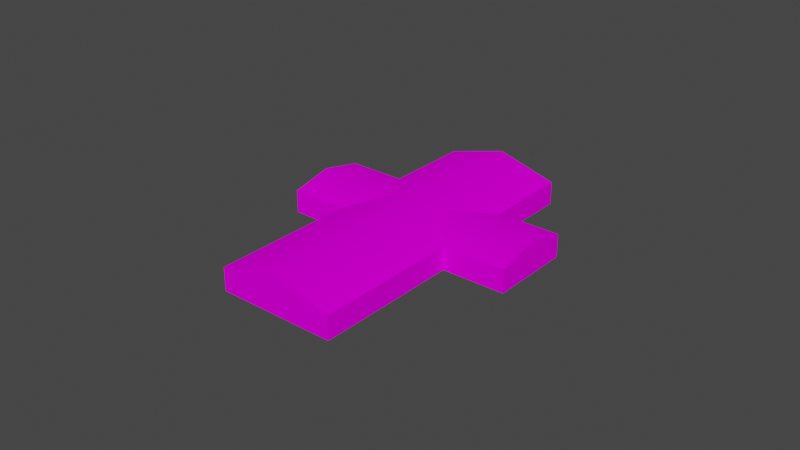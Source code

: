 # Source: object.blend  (saved by Blender 2.82.7; exported with 4.5.12 LTS)
import bpy
from mathutils import Matrix  # noqa: F401  (used for matrix-valued properties, if any)

bpy.ops.wm.read_factory_settings(use_empty=True)
scene = bpy.context.scene
scene.name = 'Scene'

# ---- collections
col_collection = bpy.data.collections.new('Collection'); scene.collection.children.link(col_collection)

# ---- images (referenced by path relative to the original .blend; pixels are not part of the script)
import os
ASSET_DIR = os.environ.get("B2B_ASSET_DIR", "")  # directory of the original .blend (textures are referenced by path, not embedded)
HERE = os.path.dirname(os.path.abspath(__file__))  # packed textures are extracted next to this script under _unpacked/

def load_image(name, relpath, width, height, colorspace="sRGB"):
    """Load a texture the original file referenced (path relative to the .blend, or extracted next to this script)."""
    p = next((c for c in (os.path.join(HERE, relpath), os.path.join(ASSET_DIR, relpath)) if relpath and os.path.exists(c)), "")
    if p:
        img = bpy.data.images.load(p, check_existing=True)
        img.name = name
    else:  # same state as the original file: an image datablock whose file is absent (Cycles renders it pink)
        img = bpy.data.images.new(name, width, height)
        img.source = "FILE"
        img.filepath = "//" + (relpath or name)
    img.colorspace_settings.name = colorspace
    return img
img_naps_barracks_png = load_image('NAPS_barracks.png', 'NAPS_barracks.png', 1024, 1024, 'sRGB')

# ---- materials (node trees are filled in below, after node groups)
mat_default_004 = bpy.data.materials.new('Default.004')
mat_default_004.use_transparent_shadow = False
mat_default_004.diffuse_color = (1.0, 1.0, 1.0, 1.0)
mat_default_004.roughness = 0.0
mat_default_004.specular_intensity = 0.0

# ---- node groups
ng_auto_smooth = bpy.data.node_groups.new('Auto Smooth', 'GeometryNodeTree')
_s = ng_auto_smooth.interface.new_socket(name='Geometry', in_out='OUTPUT', socket_type='NodeSocketGeometry')
_s = ng_auto_smooth.interface.new_socket(name='Geometry', in_out='INPUT', socket_type='NodeSocketGeometry')
_s = ng_auto_smooth.interface.new_socket(name='Angle', in_out='INPUT', socket_type='NodeSocketFloat')
_s.subtype = 'ANGLE'
_s.min_value = 0.0
_s.max_value = 3.142
ng_auto_smooth.is_modifier = True
_N = ng_auto_smooth.nodes; _L = ng_auto_smooth.links
n0 = _N.new('NodeGroupOutput'); n0.name = 'Group Output'; n0.location = (480, -100)
n1 = _N.new('NodeGroupInput'); n1.name = 'Group Input'; n1.location = (-420, -300)
n2 = _N.new('NodeGroupInput'); n2.name = 'Group Input.001'; n2.location = (-60, -100)
n3 = _N.new('GeometryNodeSetShadeSmooth'); n3.name = 'Set Shade Smooth'; n3.location = (120, -100)
n3.domain = 'EDGE'
n4 = _N.new('GeometryNodeSetShadeSmooth'); n4.name = 'Set Shade Smooth.001'; n4.location = (300, -100)
n5 = _N.new('GeometryNodeInputMeshEdgeAngle'); n5.name = 'Edge Angle'; n5.location = (-420, -220)
n6 = _N.new('GeometryNodeInputEdgeSmooth'); n6.name = 'Is Edge Smooth'; n6.location = (-60, -160)
n7 = _N.new('GeometryNodeInputShadeSmooth'); n7.name = 'Is Face Smooth'; n7.location = (-240, -340)
n8 = _N.new('FunctionNodeBooleanMath'); n8.name = 'Boolean Math'; n8.location = (-60, -220)
n9 = _N.new('FunctionNodeCompare'); n9.name = 'Compare'; n9.location = (-240, -180)
n9.operation = 'LESS_EQUAL'
_L.new(n5.outputs[0], n9.inputs[0])
_L.new(n4.outputs[0], n0.inputs[0])
_L.new(n1.outputs[1], n9.inputs[1])
_L.new(n9.outputs[0], n8.inputs[0])
_L.new(n7.outputs[0], n8.inputs[1])
_L.new(n2.outputs[0], n3.inputs[0])
_L.new(n6.outputs[0], n3.inputs[1])
_L.new(n3.outputs[0], n4.inputs[0])
_L.new(n8.outputs[0], n3.inputs[2])
n0.is_active_output = True

# ---- material node trees
mat_default_004.use_nodes = True; mat_default_004.node_tree.nodes.clear()
_N = mat_default_004.node_tree.nodes; _L = mat_default_004.node_tree.links
n0 = _N.new('ShaderNodeOutputMaterial'); n0.name = 'Material Output'; n0.location = (300, 300)
n1 = _N.new('ShaderNodeBsdfPrincipled'); n1.name = 'Principled BSDF'; n1.location = (10, 300)
n1.distribution = 'GGX'
n1.subsurface_method = 'BURLEY'
n1.inputs[3].default_value = 1.45
n1.inputs[13].default_value = 0.0
n1.inputs[27].default_value = (0.0, 0.0, 0.0, 1.0)
n1.inputs[28].default_value = 1.0
n2 = _N.new('ShaderNodeTexImage'); n2.name = 'Image Texture'; n2.location = (0, 0)
n2.image = img_naps_barracks_png
_L.new(n1.outputs[0], n0.inputs[0])
_L.new(n2.outputs[0], n1.inputs[0])
n0.is_active_output = True

# ---- world
world_world = bpy.data.worlds.new('World'); scene.world = world_world
world_world.use_nodes = True; world_world.node_tree.nodes.clear()
_N = world_world.node_tree.nodes; _L = world_world.node_tree.links
n0 = _N.new('ShaderNodeOutputWorld'); n0.name = 'World Output'; n0.location = (300, 300)
n1 = _N.new('ShaderNodeBackground'); n1.name = 'Background'; n1.location = (10, 300)
n1.inputs[0].default_value = (0.05088, 0.05088, 0.05088, 1.0)
_L.new(n1.outputs[0], n0.inputs[0])
n0.is_active_output = True
world_world.color = (0.05088, 0.05088, 0.05088)
world_world.use_sun_shadow = False
world_world.sun_shadow_jitter_overblur = 0.0

# ---- meshes
me_poly_os_0_004 = bpy.data.meshes.new('poly_os=0.004')
me_poly_os_0_004.from_pydata([(-24.71, 0.57, -5.836), (-19.61, 2.15, -11.25), (16.86, 0.57, 12.91), (-14.51, 0.57, -16.66), (6.661, 0.57, 23.73), (11.76, 2.15, 18.32), (4.192, 0.57, 11.19), (-11.7, 0.57, 28.06), (-8.68, 3.55, 9.273), (-16.45, 0.57, 1.948), (-19.48, 3.55, 20.73), (1.518, 0.57, -1.549), (1.518, 3.55, -1.549), (19.54, 3.55, -20.67), (27.25, 0.57, -13.28), (11.82, 0.57, -28.06), (-3.581, 2.15, 3.862), (-6.254, 0.57, -8.874), (-11.35, 0.57, -3.463), (27.25, -3.55, -13.28), (11.82, -3.55, -28.06), (-16.45, -3.55, 1.948), (-27.25, -3.55, 13.41), (-27.25, 0.57, 13.41), (-0.9073, 0.57, 16.6), (16.86, -3.55, 12.91), (6.661, -3.55, 23.73), (9.291, 0.57, 5.775), (9.291, -3.55, 5.775), (-0.9073, -3.55, 16.6), (-11.7, -3.55, 28.06), (-24.71, -3.55, -5.836), (-14.51, -3.55, -16.66), (-6.254, -3.55, -8.874)], [], [(31, 21, 9, 0), (33, 17, 15, 20), (19, 20, 15, 14), (24, 6, 27, 12, 8), (7, 30, 29, 24), (11, 17, 3, 1, 16, 5, 2, 27), (1, 0, 9, 24, 4, 5, 16), (4, 26, 25, 2), (3, 0, 1), (15, 17, 12, 13), (13, 12, 27, 14), (2, 5, 4), (7, 10, 23), (0, 3, 32, 31), (33, 32, 3, 17), (13, 14, 15), (22, 23, 9, 21), (18, 9, 8, 12, 17), (9, 23, 10, 8), (27, 28, 19, 14), (29, 26, 4, 24), (10, 7, 24, 8), (25, 28, 27, 2), (22, 30, 7, 23)])
me_poly_os_0_004.polygons.foreach_set('use_smooth', [True] * 24)
_uv = me_poly_os_0_004.uv_layers.new(name='UVMap')
_uv.uv.foreach_set('vector', [0.7636, 0.7115, 1.202, 0.7115, 1.202, 0.8706, 0.7636, 0.8706, 1.624, 0.7107, 1.624, 0.8698, 0.606, 0.8698, 0.606, 0.7107, 0.7813, 0.7107, 1.606, 0.7107, 1.606, 0.8698, 0.7813, 0.8698, 1.096, 0.6972, 0.8092, 0.6972, 0.5221, 0.6972, 0.5221, 0.2692, 1.096, 0.2692, 0.7985, 0.8679, 0.7985, 0.7089, 1.406, 0.7089, 1.406, 0.8679, 1.656, 0.6434, 1.243, 0.6434, 0.8052, 0.6434, 0.8052, 0.3499, 1.656, 0.3499, 2.47, 0.3499, 2.47, 0.6434, 2.068, 0.6434, 0.7928, 0.6331, 0.7928, 0.3396, 1.231, 0.3396, 2.056, 0.3396, 2.457, 0.3396, 2.457, 0.6331, 1.643, 0.6331, 0.1962, 0.8698, 0.1962, 0.7107, 0.7703, 0.7107, 0.7703, 0.8698, 0.707, 0.0862, 0.7516, 0.0872, 0.7292, 0.0914, 0.2318, 0.2685, 1.249, 0.2685, 1.249, 0.6966, 0.2351, 0.6966, 0.2334, 0.2692, 1.248, 0.2692, 1.248, 0.6972, 0.2367, 0.6972, 0.7398, 0.0869, 0.7174, 0.0912, 0.6952, 0.086, 0.6448, 0.0849, 0.6126, 0.0932, 0.5807, 0.0836, 0.7636, 0.8706, 0.1895, 0.8706, 0.1895, 0.7115, 0.7636, 0.7115, 0.6813, 0.7108, 1.12, 0.7108, 1.12, 0.8699, 0.6813, 0.8699, 0.8346, 0.0978, 0.8027, 0.0882, 0.8669, 0.0896, 1.371, 0.7115, 1.371, 0.8706, 0.7636, 0.8706, 0.7636, 0.7115, 0.5365, 0.2685, 0.8235, 0.2685, 0.8235, 0.6966, 0.2494, 0.6966, 0.2494, 0.2685, 0.8235, 0.2685, 1.431, 0.2685, 1.431, 0.6966, 0.8235, 0.6966, 0.7703, 0.8698, 0.7703, 0.7107, 1.781, 0.7107, 1.781, 0.8698, 0.8827, 0.7078, 1.284, 0.7078, 1.284, 0.8668, 0.8827, 0.8668, 0.4884, 0.2692, 0.4884, 0.6972, 1.096, 0.6972, 1.096, 0.2692, 0.7703, 0.7107, 1.172, 0.7107, 1.172, 0.8698, 0.7703, 0.8698, 0.0755, 0.7088, 0.9002, 0.7088, 0.9002, 0.8679, 0.0755, 0.8679])
me_poly_os_0_004.materials.append(mat_default_004)
me_poly_os_0_004.use_remesh_fix_poles = True
me_poly_os_0_004.use_remesh_preserve_attributes = False
me_poly_os_0_004.use_mirror_vertex_groups = False
me_poly_os_0_004.update()

# ---- objects
ob_kmcfredbarrack5_obj = bpy.data.objects.new('KMCFredbarrack5.obj', None)
ob_default_lod = bpy.data.objects.new('Default LOD', None)
ob_poly_os_0_hard__blend_yes = bpy.data.objects.new('POLY_OS=0 HARD= BLEND=yes', me_poly_os_0_004)

# ---- transforms, parenting, visibility, modifiers, constraints
ob_kmcfredbarrack5_obj.location = (0.0, 0.0, 0.0)
ob_kmcfredbarrack5_obj.rotation_euler = (1.571, -0.0, 0.0)
ob_kmcfredbarrack5_obj.empty_display_size = 0.01
ob_kmcfredbarrack5_obj.lineart.crease_threshold = 0.0
ob_default_lod.parent = ob_kmcfredbarrack5_obj
ob_default_lod.location = (0.0, 0.0, 0.0)
ob_default_lod.empty_display_size = 0.01
ob_default_lod.lineart.crease_threshold = 0.0
ob_poly_os_0_hard__blend_yes.parent = ob_default_lod
ob_poly_os_0_hard__blend_yes.location = (0.0, 3.55, 0.0)
ob_poly_os_0_hard__blend_yes.rotation_euler = (3.871e-07, -2.385, -1.539e-07)
ob_poly_os_0_hard__blend_yes.show_transparent = True
ob_poly_os_0_hard__blend_yes.lineart.crease_threshold = 0.0
_m = ob_poly_os_0_hard__blend_yes.modifiers.new('Auto Smooth', 'NODES')
_m.node_group = ng_auto_smooth
_gi = [s.identifier for s in ng_auto_smooth.interface.items_tree if s.item_type == 'SOCKET' and s.in_out == 'INPUT']
_m[_gi[1]] = 0.7854  # Angle

# ---- collection membership
col_collection.objects.link(ob_kmcfredbarrack5_obj)
col_collection.objects.link(ob_default_lod)
col_collection.objects.link(ob_poly_os_0_hard__blend_yes)

# ---- scene / render settings (as saved in the file)
scene.frame_start = 1; scene.frame_end = 250; scene.frame_set(108)
scene.render.engine = 'BLENDER_EEVEE_NEXT'
scene.cycles.use_denoising = False
scene.cycles.samples = 128
scene.cycles.sampling_pattern = 'TABULATED_SOBOL'
scene.cycles.use_adaptive_sampling = False
scene.cycles.use_light_tree = False
scene.view_settings.view_transform = 'Filmic'
bpy.context.view_layer.update()

# ---- added for rendering (the .blend has no active camera and no usable light): camera, sun
cam_auto = bpy.data.cameras.new('AutoCamera')
cam_auto.lens = 50.0
cam_auto.sensor_width = 36.0
cam_auto.clip_end = 1799.02
ob_auto_camera = bpy.data.objects.new('AutoCamera', cam_auto)
scene.collection.objects.link(ob_auto_camera)
ob_auto_camera.location = (102.509, -123.01, 85.5569)
ob_auto_camera.rotation_euler = (1.09748, -7.21219e-08, 0.694738)
scene.camera = ob_auto_camera
light_auto_sun = bpy.data.lights.new('AutoSun', 'SUN')
light_auto_sun.energy = 3.0
light_auto_sun.angle = 0.0523599
ob_auto_sun = bpy.data.objects.new('AutoSun', light_auto_sun)
scene.collection.objects.link(ob_auto_sun)
ob_auto_sun.rotation_euler = (0.872665, 0.174533, 0.523599)
bpy.context.view_layer.update()
